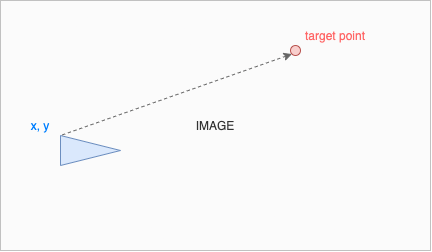

The diagram above was exported from draw.io. Its source (the exported page's mxGraphModel, read from the mxfile embedded in the PNG):
<mxGraphModel dx="542" dy="803" grid="1" gridSize="10" guides="1" tooltips="1" connect="1" arrows="1" fold="1" page="1" pageScale="1" pageWidth="827" pageHeight="1169" math="0" shadow="0">
  <root>
    <mxCell id="0" />
    <mxCell id="1" parent="0" />
    <mxCell id="19bJ7zxeHR-XKT5XXdUz-31" value="IMAGE" style="rounded=0;whiteSpace=wrap;html=1;fillColor=#f5f5f5;opacity=40;strokeColor=#666666;fontColor=#333333;" vertex="1" parent="1">
      <mxGeometry x="190" y="335" width="430" height="250" as="geometry" />
    </mxCell>
    <mxCell id="19bJ7zxeHR-XKT5XXdUz-32" value="" style="triangle;whiteSpace=wrap;html=1;fillColor=#dae8fc;strokeColor=#6c8ebf;" vertex="1" parent="1">
      <mxGeometry x="250" y="470" width="60" height="30" as="geometry" />
    </mxCell>
    <mxCell id="19bJ7zxeHR-XKT5XXdUz-42" value="" style="ellipse;whiteSpace=wrap;html=1;aspect=fixed;fillColor=#f8cecc;strokeColor=#b85450;" vertex="1" parent="1">
      <mxGeometry x="480" y="380" width="10" height="10" as="geometry" />
    </mxCell>
    <mxCell id="19bJ7zxeHR-XKT5XXdUz-43" value="" style="endArrow=classic;html=1;dashed=1;strokeWidth=1;entryX=0;entryY=1;entryDx=0;entryDy=0;fillColor=#f5f5f5;strokeColor=#666666;exitX=0.03;exitY=-0.02;exitDx=0;exitDy=0;exitPerimeter=0;" edge="1" parent="1" source="19bJ7zxeHR-XKT5XXdUz-32" target="19bJ7zxeHR-XKT5XXdUz-42">
      <mxGeometry width="50" height="50" relative="1" as="geometry">
        <mxPoint x="290" y="500" as="sourcePoint" />
        <mxPoint x="340" y="450" as="targetPoint" />
      </mxGeometry>
    </mxCell>
    <mxCell id="19bJ7zxeHR-XKT5XXdUz-44" value="target point" style="text;html=1;strokeColor=none;fillColor=none;align=center;verticalAlign=middle;whiteSpace=wrap;rounded=0;fontColor=#FF6666;" vertex="1" parent="1">
      <mxGeometry x="490" y="360" width="70" height="20" as="geometry" />
    </mxCell>
    <mxCell id="19bJ7zxeHR-XKT5XXdUz-45" value="&lt;font color=&quot;#007fff&quot;&gt;x, y&lt;/font&gt;" style="text;html=1;strokeColor=none;fillColor=none;align=center;verticalAlign=middle;whiteSpace=wrap;rounded=0;fontColor=#FF6666;" vertex="1" parent="1">
      <mxGeometry x="210" y="450" width="40" height="20" as="geometry" />
    </mxCell>
  </root>
</mxGraphModel>